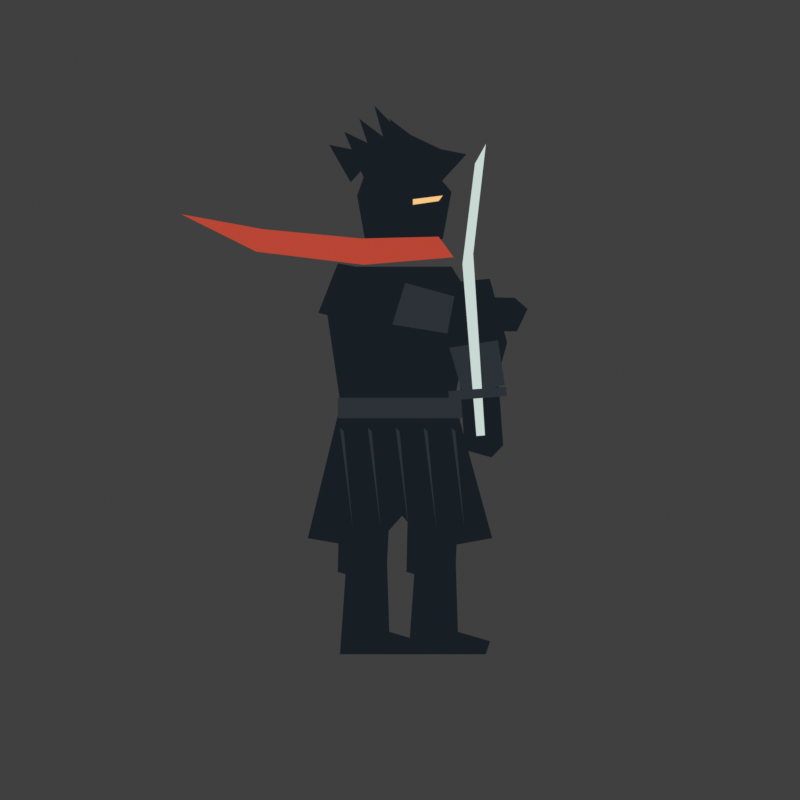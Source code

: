 # Source: fighter-1.blend  (saved by Blender 5.0.119; exported with 4.5.12 LTS)
import bpy
from mathutils import Matrix  # noqa: F401  (used for matrix-valued properties, if any)

bpy.ops.wm.read_factory_settings(use_empty=True)
scene = bpy.context.scene
scene.name = 'Scene'

# ---- collections
col_collection = bpy.data.collections.new('Collection'); scene.collection.children.link(col_collection)

# ---- materials (node trees are filled in below, after node groups)
mat_obsidian_cloth = bpy.data.materials.new('Obsidian cloth')
mat_obsidian_cloth.diffuse_color = (0.009, 0.013, 0.018, 1.0)
mat_armor = bpy.data.materials.new('Armor')
mat_armor.diffuse_color = (0.025, 0.032, 0.038, 1.0)
mat_eyes = bpy.data.materials.new('Eyes')
mat_eyes.diffuse_color = (0.95, 0.58, 0.23, 1.0)
mat_cinnabar = bpy.data.materials.new('Cinnabar')
mat_cinnabar.diffuse_color = (0.48, 0.06, 0.035, 1.0)
mat_moonlit_steel = bpy.data.materials.new('Moonlit steel')
mat_moonlit_steel.diffuse_color = (0.58, 0.69, 0.65, 1.0)

# ---- material node trees
mat_obsidian_cloth.use_nodes = True; mat_obsidian_cloth.node_tree.nodes.clear()
_N = mat_obsidian_cloth.node_tree.nodes; _L = mat_obsidian_cloth.node_tree.links
n0 = _N.new('ShaderNodeEmission'); n0.name = 'Emission'; n0.location = (0, 0)
n0.inputs[0].default_value = (0.009, 0.013, 0.018, 1.0)
n1 = _N.new('ShaderNodeOutputMaterial'); n1.name = 'Material Output'; n1.location = (0, 0)
_L.new(n0.outputs[0], n1.inputs[0])
n1.is_active_output = True
mat_armor.use_nodes = True; mat_armor.node_tree.nodes.clear()
_N = mat_armor.node_tree.nodes; _L = mat_armor.node_tree.links
n0 = _N.new('ShaderNodeEmission'); n0.name = 'Emission'; n0.location = (0, 0)
n0.inputs[0].default_value = (0.025, 0.032, 0.038, 1.0)
n1 = _N.new('ShaderNodeOutputMaterial'); n1.name = 'Material Output'; n1.location = (0, 0)
_L.new(n0.outputs[0], n1.inputs[0])
n1.is_active_output = True
mat_eyes.use_nodes = True; mat_eyes.node_tree.nodes.clear()
_N = mat_eyes.node_tree.nodes; _L = mat_eyes.node_tree.links
n0 = _N.new('ShaderNodeEmission'); n0.name = 'Emission'; n0.location = (0, 0)
n0.inputs[0].default_value = (0.95, 0.58, 0.23, 1.0)
n1 = _N.new('ShaderNodeOutputMaterial'); n1.name = 'Material Output'; n1.location = (0, 0)
_L.new(n0.outputs[0], n1.inputs[0])
n1.is_active_output = True
mat_cinnabar.use_nodes = True; mat_cinnabar.node_tree.nodes.clear()
_N = mat_cinnabar.node_tree.nodes; _L = mat_cinnabar.node_tree.links
n0 = _N.new('ShaderNodeEmission'); n0.name = 'Emission'; n0.location = (0, 0)
n0.inputs[0].default_value = (0.48, 0.06, 0.035, 1.0)
n1 = _N.new('ShaderNodeOutputMaterial'); n1.name = 'Material Output'; n1.location = (0, 0)
_L.new(n0.outputs[0], n1.inputs[0])
n1.is_active_output = True
mat_moonlit_steel.use_nodes = True; mat_moonlit_steel.node_tree.nodes.clear()
_N = mat_moonlit_steel.node_tree.nodes; _L = mat_moonlit_steel.node_tree.links
n0 = _N.new('ShaderNodeEmission'); n0.name = 'Emission'; n0.location = (0, 0)
n0.inputs[0].default_value = (0.58, 0.69, 0.65, 1.0)
n1 = _N.new('ShaderNodeOutputMaterial'); n1.name = 'Material Output'; n1.location = (0, 0)
_L.new(n0.outputs[0], n1.inputs[0])
n1.is_active_output = True

# ---- world
world_world = bpy.data.worlds.new('World'); scene.world = world_world
world_world.use_nodes = True; world_world.node_tree.nodes.clear()
_N = world_world.node_tree.nodes; _L = world_world.node_tree.links
n0 = _N.new('ShaderNodeOutputWorld'); n0.name = 'World Output'; n0.location = (200, 100)
n1 = _N.new('ShaderNodeBackground'); n1.name = 'Background'; n1.location = (-200, 100)
n1.inputs[0].default_value = (0.05088, 0.05088, 0.05088, 1.0)
_L.new(n1.outputs[0], n0.inputs[0])
n0.is_active_output = True
world_world.color = (0.05088, 0.05088, 0.05088)
world_world.sun_shadow_jitter_overblur = 0.0

# ---- cameras
cam_camera_001 = bpy.data.cameras.new('Camera.001')
cam_camera_001.type = 'ORTHO'
cam_camera_001.ortho_scale = 4.4

# ---- meshes
me_tunic_001 = bpy.data.meshes.new('tunic.001')
me_tunic_001.from_pydata([(-0.35, 1.95, 0.01), (-0.27, 2.12, 0.01), (0.24, 2.12, 0.01), (0.34, 1.94, 0.01), (0.23, 1.25, 0.01), (-0.26, 1.25, 0.01)], [], [(0, 1, 2, 3, 4, 5)])
me_tunic_001.materials.append(mat_obsidian_cloth)
me_tunic_001.update()
me_hakama_001 = bpy.data.meshes.new('hakama.001')
me_hakama_001.from_pydata([(-0.27, 1.42, 0.015), (0.25, 1.42, 0.015), (0.43, 0.67, 0.015), (0.14, 0.61, 0.015), (0.01, 0.79, 0.015), (-0.13, 0.61, 0.015), (-0.43, 0.67, 0.015)], [], [(0, 1, 2, 3, 4, 5, 6)])
me_hakama_001.materials.append(mat_obsidian_cloth)
me_hakama_001.update()
me_skirt_pleat_005 = bpy.data.meshes.new('skirt pleat.005')
me_skirt_pleat_005.from_pydata([(-0.28, 1.26, 0.02), (-0.262, 1.24, 0.02), (-0.22, 0.72, 0.02)], [], [(0, 1, 2)])
me_skirt_pleat_005.materials.append(mat_armor)
me_skirt_pleat_005.update()
me_skirt_pleat_006 = bpy.data.meshes.new('skirt pleat.006')
me_skirt_pleat_006.from_pydata([(-0.15, 1.26, 0.02), (-0.132, 1.24, 0.02), (-0.09, 0.72, 0.02)], [], [(0, 1, 2)])
me_skirt_pleat_006.materials.append(mat_armor)
me_skirt_pleat_006.update()
me_skirt_pleat_007 = bpy.data.meshes.new('skirt pleat.007')
me_skirt_pleat_007.from_pydata([(-0.02, 1.26, 0.02), (-0.002, 1.24, 0.02), (0.04, 0.72, 0.02)], [], [(0, 1, 2)])
me_skirt_pleat_007.materials.append(mat_armor)
me_skirt_pleat_007.update()
me_skirt_pleat_008 = bpy.data.meshes.new('skirt pleat.008')
me_skirt_pleat_008.from_pydata([(0.11, 1.26, 0.02), (0.128, 1.24, 0.02), (0.17, 0.72, 0.02)], [], [(0, 1, 2)])
me_skirt_pleat_008.materials.append(mat_armor)
me_skirt_pleat_008.update()
me_skirt_pleat_009 = bpy.data.meshes.new('skirt pleat.009')
me_skirt_pleat_009.from_pydata([(0.24, 1.26, 0.02), (0.258, 1.24, 0.02), (0.3, 0.72, 0.02)], [], [(0, 1, 2)])
me_skirt_pleat_009.materials.append(mat_armor)
me_skirt_pleat_009.update()
me_belt_001 = bpy.data.meshes.new('belt.001')
me_belt_001.from_pydata([(-0.29, 1.42, 0.03), (0.29, 1.42, 0.03), (0.29, 1.31, 0.03), (-0.29, 1.31, 0.03)], [], [(0, 1, 2, 3)])
me_belt_001.materials.append(mat_armor)
me_belt_001.update()
me_mask_001 = bpy.data.meshes.new('mask.001')
me_mask_001.from_pydata([(-0.2, 2.5, 0.02), (-0.15, 2.66, 0.02), (0.12, 2.68, 0.02), (0.24, 2.52, 0.02), (0.2, 2.27, 0.02), (0.06, 2.17, 0.02), (-0.16, 2.24, 0.02)], [], [(0, 1, 2, 3, 4, 5, 6)])
me_mask_001.materials.append(mat_obsidian_cloth)
me_mask_001.update()
me_brow_001 = bpy.data.meshes.new('brow.001')
me_brow_001.from_pydata([(0.06, 2.48, 0.04), (0.2, 2.5, 0.04), (0.18, 2.47, 0.04), (0.06, 2.45, 0.04)], [], [(0, 1, 2, 3)])
me_brow_001.materials.append(mat_eyes)
me_brow_001.update()
me_crest = bpy.data.meshes.new('crest')
me_crest.from_pydata([(-0.23, 2.57, 0.06), (-0.33, 2.77, 0.06), (-0.11, 2.72, 0.06)], [], [(0, 1, 2)])
me_crest.materials.append(mat_obsidian_cloth)
me_crest.update()
me_crest_001 = bpy.data.meshes.new('crest.001')
me_crest_001.from_pydata([(-0.16, 2.57, 0.06), (-0.26, 2.84, 0.06), (-0.04, 2.72, 0.06)], [], [(0, 1, 2)])
me_crest_001.materials.append(mat_obsidian_cloth)
me_crest_001.update()
me_crest_002 = bpy.data.meshes.new('crest.002')
me_crest_002.from_pydata([(-0.09, 2.57, 0.06), (-0.19, 2.91, 0.06), (0.03, 2.72, 0.06)], [], [(0, 1, 2)])
me_crest_002.materials.append(mat_obsidian_cloth)
me_crest_002.update()
me_crest_003 = bpy.data.meshes.new('crest.003')
me_crest_003.from_pydata([(-0.02, 2.57, 0.06), (-0.12, 2.98, 0.06), (0.1, 2.72, 0.06)], [], [(0, 1, 2)])
me_crest_003.materials.append(mat_obsidian_cloth)
me_crest_003.update()
me_crest_004 = bpy.data.meshes.new('crest.004')
me_crest_004.from_pydata([(0.05, 2.57, 0.06), (-0.05, 2.91, 0.06), (0.17, 2.72, 0.06)], [], [(0, 1, 2)])
me_crest_004.materials.append(mat_obsidian_cloth)
me_crest_004.update()
me_crest_005 = bpy.data.meshes.new('crest.005')
me_crest_005.from_pydata([(0.12, 2.57, 0.06), (0.02, 2.84, 0.06), (0.24, 2.72, 0.06)], [], [(0, 1, 2)])
me_crest_005.materials.append(mat_obsidian_cloth)
me_crest_005.update()
me_crest_006 = bpy.data.meshes.new('crest.006')
me_crest_006.from_pydata([(0.19, 2.57, 0.06), (0.09, 2.77, 0.06), (0.31, 2.72, 0.06)], [], [(0, 1, 2)])
me_crest_006.materials.append(mat_obsidian_cloth)
me_crest_006.update()
me_scarf_001 = bpy.data.meshes.new('scarf.001')
me_scarf_001.from_pydata([(-0.18, 2.27, 0.07), (0.18, 2.28, 0.07), (0.25, 2.17, 0.07), (-0.17, 2.13, 0.07), (-0.67, 2.2, 0.07), (-1.02, 2.4, 0.07), (-0.64, 2.32, 0.07)], [], [(0, 1, 2, 3, 4, 5, 6)])
me_scarf_001.materials.append(mat_cinnabar)
me_scarf_001.update()
me_trouser_002 = bpy.data.meshes.new('trouser.002')
me_trouser_002.from_pydata([(-0.12, 0.0, -0.01), (0.12, 0.0, -0.01), (0.1, -0.48, -0.01), (0.04, -0.59, -0.01), (-0.13, -0.53, -0.01)], [], [(0, 1, 2, 3, 4)])
me_trouser_002.materials.append(mat_obsidian_cloth)
me_trouser_002.update()
me_shin_002 = bpy.data.meshes.new('shin.002')
me_shin_002.from_pydata([(-0.09, 0.0, 0.0), (0.1, 0.0, 0.0), (0.11, -0.37, 0.0), (0.26, -0.42, 0.0), (0.24, -0.49, 0.0), (-0.12, -0.49, 0.0)], [], [(0, 1, 2, 3, 4, 5)])
me_shin_002.materials.append(mat_obsidian_cloth)
me_shin_002.update()
me_sleeve_002 = bpy.data.meshes.new('sleeve.002')
me_sleeve_002.from_pydata([(-0.13, 0.07, 0.03), (0.15, 0.05, 0.03), (0.17, -0.3, 0.03), (0.1, -0.46, 0.03), (-0.13, -0.4, 0.03)], [], [(0, 1, 2, 3, 4)])
me_sleeve_002.materials.append(mat_obsidian_cloth)
me_sleeve_002.update()
me_vambrace_002 = bpy.data.meshes.new('vambrace.002')
me_vambrace_002.from_pydata([(-0.1, -0.28, 0.05), (0.13, -0.28, 0.05), (0.12, -0.52, 0.05), (-0.08, -0.54, 0.05)], [], [(0, 1, 2, 3)])
me_vambrace_002.materials.append(mat_armor)
me_vambrace_002.update()
me_forearm_002 = bpy.data.meshes.new('forearm.002')
me_forearm_002.from_pydata([(-0.08, 0.04, 0.04), (0.1, 0.03, 0.04), (0.09, -0.38, 0.04), (0.03, -0.44, 0.04), (-0.09, -0.39, 0.04)], [], [(0, 1, 2, 3, 4)])
me_forearm_002.materials.append(mat_obsidian_cloth)
me_forearm_002.update()
me_trouser_003 = bpy.data.meshes.new('trouser.003')
me_trouser_003.from_pydata([(-0.12, 0.0, -0.01), (0.12, 0.0, -0.01), (0.1, -0.48, -0.01), (0.04, -0.59, -0.01), (-0.13, -0.53, -0.01)], [], [(0, 1, 2, 3, 4)])
me_trouser_003.materials.append(mat_obsidian_cloth)
me_trouser_003.update()
me_shin_003 = bpy.data.meshes.new('shin.003')
me_shin_003.from_pydata([(-0.09, 0.0, 0.0), (0.1, 0.0, 0.0), (0.11, -0.37, 0.0), (0.26, -0.42, 0.0), (0.24, -0.49, 0.0), (-0.12, -0.49, 0.0)], [], [(0, 1, 2, 3, 4, 5)])
me_shin_003.materials.append(mat_obsidian_cloth)
me_shin_003.update()
me_sleeve_003 = bpy.data.meshes.new('sleeve.003')
me_sleeve_003.from_pydata([(-0.13, 0.07, 0.03), (0.15, 0.05, 0.03), (0.17, -0.3, 0.03), (0.1, -0.46, 0.03), (-0.13, -0.4, 0.03)], [], [(0, 1, 2, 3, 4)])
me_sleeve_003.materials.append(mat_obsidian_cloth)
me_sleeve_003.update()
me_vambrace_003 = bpy.data.meshes.new('vambrace.003')
me_vambrace_003.from_pydata([(-0.1, -0.28, 0.05), (0.13, -0.28, 0.05), (0.12, -0.52, 0.05), (-0.08, -0.54, 0.05)], [], [(0, 1, 2, 3)])
me_vambrace_003.materials.append(mat_armor)
me_vambrace_003.update()
me_forearm_003 = bpy.data.meshes.new('forearm.003')
me_forearm_003.from_pydata([(-0.08, 0.04, 0.04), (0.1, 0.03, 0.04), (0.09, -0.38, 0.04), (0.03, -0.44, 0.04), (-0.09, -0.39, 0.04)], [], [(0, 1, 2, 3, 4)])
me_forearm_003.materials.append(mat_obsidian_cloth)
me_forearm_003.update()
me_katana_001 = bpy.data.meshes.new('katana.001')
me_katana_001.from_pydata([(-0.03, -0.32, 0.09), (0.01, -0.32, 0.09), (0.04, 0.65, 0.09), (0.15, 1.23, 0.09), (0.09, 1.13, 0.09), (-0.015, 0.6, 0.09)], [], [(0, 1, 2, 3, 4, 5)])
me_katana_001.materials.append(mat_moonlit_steel)
me_katana_001.update()
me_tsuba_001 = bpy.data.meshes.new('tsuba.001')
me_tsuba_001.from_pydata([(-0.14, -0.12, 0.1), (0.13, -0.12, 0.1), (0.13, -0.07, 0.1), (-0.14, -0.07, 0.1)], [], [(0, 1, 2, 3)])
me_tsuba_001.materials.append(mat_armor)
me_tsuba_001.update()

# ---- objects
ob_fighter = bpy.data.objects.new('fighter', None)
ob_tunic = bpy.data.objects.new('tunic', me_tunic_001)
ob_hakama = bpy.data.objects.new('hakama', me_hakama_001)
ob_skirt_pleat = bpy.data.objects.new('skirt pleat', me_skirt_pleat_005)
ob_skirt_pleat_001 = bpy.data.objects.new('skirt pleat.001', me_skirt_pleat_006)
ob_skirt_pleat_002 = bpy.data.objects.new('skirt pleat.002', me_skirt_pleat_007)
ob_skirt_pleat_003 = bpy.data.objects.new('skirt pleat.003', me_skirt_pleat_008)
ob_skirt_pleat_004 = bpy.data.objects.new('skirt pleat.004', me_skirt_pleat_009)
ob_belt = bpy.data.objects.new('belt', me_belt_001)
ob_mask = bpy.data.objects.new('mask', me_mask_001)
ob_brow = bpy.data.objects.new('brow', me_brow_001)
ob_crest = bpy.data.objects.new('crest', me_crest)
ob_crest_001 = bpy.data.objects.new('crest.001', me_crest_001)
ob_crest_002 = bpy.data.objects.new('crest.002', me_crest_002)
ob_crest_003 = bpy.data.objects.new('crest.003', me_crest_003)
ob_crest_004 = bpy.data.objects.new('crest.004', me_crest_004)
ob_crest_005 = bpy.data.objects.new('crest.005', me_crest_005)
ob_crest_006 = bpy.data.objects.new('crest.006', me_crest_006)
ob_scarf = bpy.data.objects.new('scarf', me_scarf_001)
ob_hip = bpy.data.objects.new('hip', None)
ob_trouser = bpy.data.objects.new('trouser', me_trouser_002)
ob_knee = bpy.data.objects.new('knee', None)
ob_shin = bpy.data.objects.new('shin', me_shin_002)
ob_shoulder = bpy.data.objects.new('shoulder', None)
ob_sleeve = bpy.data.objects.new('sleeve', me_sleeve_002)
ob_vambrace = bpy.data.objects.new('vambrace', me_vambrace_002)
ob_elbow = bpy.data.objects.new('elbow', None)
ob_forearm = bpy.data.objects.new('forearm', me_forearm_002)
ob_hip_001 = bpy.data.objects.new('hip.001', None)
ob_trouser_001 = bpy.data.objects.new('trouser.001', me_trouser_003)
ob_knee_001 = bpy.data.objects.new('knee.001', None)
ob_shin_001 = bpy.data.objects.new('shin.001', me_shin_003)
ob_shoulder_001 = bpy.data.objects.new('shoulder.001', None)
ob_sleeve_001 = bpy.data.objects.new('sleeve.001', me_sleeve_003)
ob_vambrace_001 = bpy.data.objects.new('vambrace.001', me_vambrace_003)
ob_elbow_001 = bpy.data.objects.new('elbow.001', None)
ob_forearm_001 = bpy.data.objects.new('forearm.001', me_forearm_003)
ob_katana = bpy.data.objects.new('katana', me_katana_001)
ob_tsuba = bpy.data.objects.new('tsuba', me_tsuba_001)
ob_camera = bpy.data.objects.new('Camera', cam_camera_001)

# ---- transforms, parenting, visibility, modifiers, constraints
ob_fighter.location = (0.0, 0.0, 0.0)
ob_fighter.scale = (1.18, 1.03, 1.0)
ob_tunic.parent = ob_fighter
ob_tunic.location = (0.0, 0.0, 0.0)
ob_hakama.parent = ob_fighter
ob_hakama.location = (0.0, 0.0, 0.0)
ob_skirt_pleat.parent = ob_fighter
ob_skirt_pleat.location = (0.0, 0.0, 0.0)
ob_skirt_pleat_001.parent = ob_fighter
ob_skirt_pleat_001.location = (0.0, 0.0, 0.0)
ob_skirt_pleat_002.parent = ob_fighter
ob_skirt_pleat_002.location = (0.0, 0.0, 0.0)
ob_skirt_pleat_003.parent = ob_fighter
ob_skirt_pleat_003.location = (0.0, 0.0, 0.0)
ob_skirt_pleat_004.parent = ob_fighter
ob_skirt_pleat_004.location = (0.0, 0.0, 0.0)
ob_belt.parent = ob_fighter
ob_belt.location = (0.0, 0.0, 0.0)
ob_mask.parent = ob_fighter
ob_mask.location = (0.0, 0.0, 0.0)
ob_brow.parent = ob_fighter
ob_brow.location = (0.0, 0.0, 0.0)
ob_crest.parent = ob_fighter
ob_crest.location = (0.0, 0.0, 0.0)
ob_crest_001.parent = ob_fighter
ob_crest_001.location = (0.0, 0.0, 0.0)
ob_crest_002.parent = ob_fighter
ob_crest_002.location = (0.0, 0.0, 0.0)
ob_crest_003.parent = ob_fighter
ob_crest_003.location = (0.0, 0.0, 0.0)
ob_crest_004.parent = ob_fighter
ob_crest_004.location = (0.0, 0.0, 0.0)
ob_crest_005.parent = ob_fighter
ob_crest_005.location = (0.0, 0.0, 0.0)
ob_crest_006.parent = ob_fighter
ob_crest_006.location = (0.0, 0.0, 0.0)
ob_scarf.parent = ob_fighter
ob_scarf.location = (0.0, 0.0, 0.0)
ob_hip.parent = ob_fighter
ob_hip.location = (-0.16, 1.02, 0.0)
ob_trouser.parent = ob_hip
ob_trouser.location = (0.0, 0.0, 0.0)
ob_knee.parent = ob_hip
ob_knee.location = (0.0, -0.48, 0.0)
ob_shin.parent = ob_knee
ob_shin.location = (0.0, 0.0, 0.0)
ob_shoulder.parent = ob_fighter
ob_shoulder.location = (-0.28, 1.98, 0.0)
ob_shoulder.rotation_euler = (0.0, 0.0, 1.309)
ob_sleeve.parent = ob_shoulder
ob_sleeve.location = (0.0, 0.0, 0.0)
ob_vambrace.parent = ob_shoulder
ob_vambrace.location = (0.0, 0.0, 0.0)
ob_elbow.parent = ob_shoulder
ob_elbow.location = (0.0, -0.45, 0.0)
ob_elbow.rotation_euler = (0.0, 0.0, 0.2618)
ob_forearm.parent = ob_elbow
ob_forearm.location = (0.0, 0.0, 0.0)
ob_hip_001.parent = ob_fighter
ob_hip_001.location = (0.16, 1.02, 0.0)
ob_trouser_001.parent = ob_hip_001
ob_trouser_001.location = (0.0, 0.0, 0.0)
ob_knee_001.parent = ob_hip_001
ob_knee_001.location = (0.0, -0.48, 0.0)
ob_shin_001.parent = ob_knee_001
ob_shin_001.location = (0.0, 0.0, 0.0)
ob_shoulder_001.parent = ob_fighter
ob_shoulder_001.location = (0.28, 1.98, 0.0)
ob_shoulder_001.rotation_euler = (0.0, 0.0, 0.1745)
ob_sleeve_001.parent = ob_shoulder_001
ob_sleeve_001.location = (0.0, 0.0, 0.0)
ob_vambrace_001.parent = ob_shoulder_001
ob_vambrace_001.location = (0.0, 0.0, 0.0)
ob_elbow_001.parent = ob_shoulder_001
ob_elbow_001.location = (0.0, -0.45, 0.0)
ob_elbow_001.rotation_euler = (0.0, 0.0, -0.08727)
ob_forearm_001.parent = ob_elbow_001
ob_forearm_001.location = (0.0, 0.0, 0.0)
ob_katana.parent = ob_elbow_001
ob_katana.location = (0.0, 0.0, 0.0)
ob_tsuba.parent = ob_elbow_001
ob_tsuba.location = (0.0, 0.0, 0.0)
ob_camera.location = (0.0, 1.45, 15.0)

# ---- collection membership
scene.collection.objects.link(ob_fighter)
scene.collection.objects.link(ob_tunic)
scene.collection.objects.link(ob_hakama)
scene.collection.objects.link(ob_skirt_pleat)
scene.collection.objects.link(ob_skirt_pleat_001)
scene.collection.objects.link(ob_skirt_pleat_002)
scene.collection.objects.link(ob_skirt_pleat_003)
scene.collection.objects.link(ob_skirt_pleat_004)
scene.collection.objects.link(ob_belt)
scene.collection.objects.link(ob_mask)
scene.collection.objects.link(ob_brow)
scene.collection.objects.link(ob_crest)
scene.collection.objects.link(ob_crest_001)
scene.collection.objects.link(ob_crest_002)
scene.collection.objects.link(ob_crest_003)
scene.collection.objects.link(ob_crest_004)
scene.collection.objects.link(ob_crest_005)
scene.collection.objects.link(ob_crest_006)
scene.collection.objects.link(ob_scarf)
scene.collection.objects.link(ob_hip)
scene.collection.objects.link(ob_trouser)
scene.collection.objects.link(ob_knee)
scene.collection.objects.link(ob_shin)
scene.collection.objects.link(ob_shoulder)
scene.collection.objects.link(ob_sleeve)
scene.collection.objects.link(ob_vambrace)
scene.collection.objects.link(ob_elbow)
scene.collection.objects.link(ob_forearm)
scene.collection.objects.link(ob_hip_001)
scene.collection.objects.link(ob_trouser_001)
scene.collection.objects.link(ob_knee_001)
scene.collection.objects.link(ob_shin_001)
scene.collection.objects.link(ob_shoulder_001)
scene.collection.objects.link(ob_sleeve_001)
scene.collection.objects.link(ob_vambrace_001)
scene.collection.objects.link(ob_elbow_001)
scene.collection.objects.link(ob_forearm_001)
scene.collection.objects.link(ob_katana)
scene.collection.objects.link(ob_tsuba)
col_collection.objects.link(ob_camera)

# ---- scene / render settings (as saved in the file)
scene.camera = ob_camera
scene.frame_start = 1; scene.frame_end = 250; scene.frame_set(1)
scene.render.engine = 'CYCLES'
scene.render.resolution_x = 512
scene.render.resolution_y = 512
scene.render.film_transparent = True
scene.render.bake_bias = 0.0
scene.render.bake_samples = 0
scene.cycles.samples = 1
scene.cycles.sampling_pattern = 'TABULATED_SOBOL'
scene.eevee.use_volume_custom_range = False
scene.view_settings.view_transform = 'Standard'
bpy.context.view_layer.update()

# ---- added for rendering (the .blend has no usable light): sun
light_auto_sun = bpy.data.lights.new('AutoSun', 'SUN')
light_auto_sun.energy = 3.0
light_auto_sun.angle = 0.0523599
ob_auto_sun = bpy.data.objects.new('AutoSun', light_auto_sun)
scene.collection.objects.link(ob_auto_sun)
ob_auto_sun.rotation_euler = (0.872665, 0.174533, 0.523599)
bpy.context.view_layer.update()
